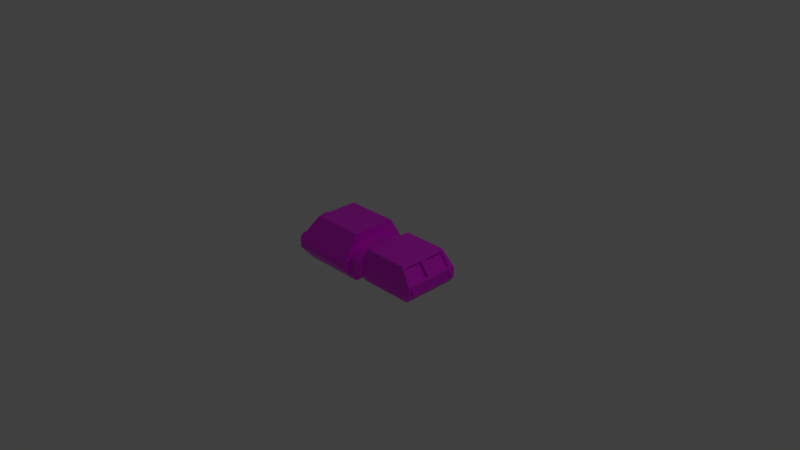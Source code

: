 # Source: shuttle.blend  (saved by Blender 2.80.75; exported with 4.5.12 LTS)
import bpy
from mathutils import Matrix  # noqa: F401  (used for matrix-valued properties, if any)

bpy.ops.wm.read_factory_settings(use_empty=True)
scene = bpy.context.scene
scene.name = 'Scene'

# ---- collections
col_collection_1 = bpy.data.collections.new('Collection 1'); scene.collection.children.link(col_collection_1)

# ---- images (referenced by path relative to the original .blend; pixels are not part of the script)
import os
ASSET_DIR = os.environ.get("B2B_ASSET_DIR", "")  # directory of the original .blend (textures are referenced by path, not embedded)
HERE = os.path.dirname(os.path.abspath(__file__))  # packed textures are extracted next to this script under _unpacked/

def load_image(name, relpath, width, height, colorspace="sRGB"):
    """Load a texture the original file referenced (path relative to the .blend, or extracted next to this script)."""
    p = next((c for c in (os.path.join(HERE, relpath), os.path.join(ASSET_DIR, relpath)) if relpath and os.path.exists(c)), "")
    if p:
        img = bpy.data.images.load(p, check_existing=True)
        img.name = name
    else:  # same state as the original file: an image datablock whose file is absent (Cycles renders it pink)
        img = bpy.data.images.new(name, width, height)
        img.source = "FILE"
        img.filepath = "//" + (relpath or name)
    img.colorspace_settings.name = colorspace
    return img
img_untitled_001 = load_image('Untitled.001', 'shuttle_paint.png', 1024, 1024, 'sRGB')
img_untitled = load_image('Untitled', 'shuttle_base.png', 1024, 1024, 'sRGB')
img_untitled_002 = load_image('Untitled.002', 'shuttle_lights.png', 1024, 1024, 'sRGB')

# ---- materials (node trees are filled in below, after node groups)
mat_material_001 = bpy.data.materials.new('Material.001')
mat_material_001.alpha_threshold = 0.0
mat_material_001.use_transparent_shadow = False
mat_material_001.roughness = 0.5

# ---- material node trees
mat_material_001.use_nodes = True; mat_material_001.node_tree.nodes.clear()
_N = mat_material_001.node_tree.nodes; _L = mat_material_001.node_tree.links
n0 = _N.new('ShaderNodeBsdfPrincipled'); n0.name = 'Principled BSDF.003'; n0.location = (-468, -48)
n0.hide = True
n0.distribution = 'GGX'
n0.subsurface_method = 'BURLEY'
n0.inputs[3].default_value = 1.45
n0.inputs[27].default_value = (0.0, 0.0, 0.0, 1.0)
n0.inputs[28].default_value = 1.0
n1 = _N.new('ShaderNodeMixShader'); n1.name = 'Mix Shader'; n1.location = (-230, 338)
n2 = _N.new('ShaderNodeTexImage'); n2.name = 'Image Texture.001'; n2.location = (-826, 184)
n2.hide = True
n2.image = img_untitled_001
n3 = _N.new('ShaderNodeTexImage'); n3.name = 'Image Texture'; n3.location = (-794, 408)
n3.hide = True
n3.image = img_untitled
n4 = _N.new('ShaderNodeOutputMaterial'); n4.name = 'Material Output'; n4.location = (300, 300)
n5 = _N.new('ShaderNodeBsdfPrincipled'); n5.name = 'Principled BSDF.002'; n5.location = (-536, 174)
n5.hide = True
n5.distribution = 'GGX'
n5.subsurface_method = 'BURLEY'
n5.inputs[3].default_value = 1.45
n5.inputs[27].default_value = (0.0, 0.0, 0.0, 1.0)
n5.inputs[28].default_value = 1.0
n6 = _N.new('ShaderNodeBsdfPrincipled'); n6.name = 'Principled BSDF.001'; n6.location = (-557, 394)
n6.hide = True
n6.distribution = 'GGX'
n6.subsurface_method = 'BURLEY'
n6.inputs[3].default_value = 1.45
n6.inputs[27].default_value = (0.0, 0.0, 0.0, 1.0)
n6.inputs[28].default_value = 1.0
n7 = _N.new('ShaderNodeMixShader'); n7.name = 'Mix Shader.001'; n7.location = (-27, 144)
n8 = _N.new('ShaderNodeTexImage'); n8.name = 'Image Texture.002'; n8.location = (-823, 41)
n8.image = img_untitled_002
_L.new(n3.outputs[0], n6.inputs[0])
_L.new(n6.outputs[0], n1.inputs[1])
_L.new(n2.outputs[0], n5.inputs[0])
_L.new(n8.outputs[0], n0.inputs[0])
_L.new(n8.outputs[1], n7.inputs[0])
_L.new(n1.outputs[0], n7.inputs[1])
_L.new(n0.outputs[0], n7.inputs[2])
_L.new(n5.outputs[0], n1.inputs[2])
_L.new(n2.outputs[1], n1.inputs[0])
_L.new(n7.outputs[0], n4.inputs[0])
n4.is_active_output = True

# ---- world
world_world = bpy.data.worlds.new('World'); scene.world = world_world
world_world.color = (0.05088, 0.05088, 0.05088)
world_world.use_sun_shadow = False
world_world.sun_shadow_jitter_overblur = 0.0
world_world.cycles.sampling_method = 'MANUAL'

# ---- cameras
cam_camera = bpy.data.cameras.new('Camera')
cam_camera.clip_end = 100.0
cam_camera.lens = 35.0
cam_camera.sensor_width = 32.0
cam_camera.sensor_height = 18.0
cam_camera.ortho_scale = 7.314
cam_camera.dof.focus_distance = 0.0
cam_camera.dof.aperture_fstop = 128.0

# ---- lights
light_lamp = bpy.data.lights.new('Lamp', 'POINT')
light_lamp.transmission_factor = 0.0
light_lamp.cutoff_distance = 30.0
light_lamp.energy = 100.0
light_lamp.shadow_buffer_clip_start = 1.001
light_lamp.shadow_soft_size = 0.1
light_lamp.shadow_maximum_resolution = 0.006
light_lamp.use_absolute_resolution = True

# ---- meshes
me_cube = bpy.data.meshes.new('Cube')
me_cube.from_pydata([(0.2258, 1.459e-08, -0.0589), (0.01611, 0.3846, -0.0589), (1.054, 0.3846, -0.0589), (1.054, 8.696e-08, -0.0589), (0.2258, 2.711e-08, 0.08429), (0.01548, 0.384, 0.08428), (1.054, 0.3846, 0.08429), (1.054, 9.948e-08, 0.08429), (0.2845, 1.214e-08, -0.1457), (0.2845, 0.3559, -0.1457), (0.9871, 7.356e-08, -0.1457), (0.9871, 0.3559, -0.1457), (0.2845, 5.096e-08, 0.2985), (0.2845, 0.3351, 0.2985), (0.8957, 1.044e-07, 0.2985), (0.8957, 0.3351, 0.2985), (1.035, 0.3127, 0.1098), (1.035, 1.001e-07, 0.1098), (0.9145, 0.3127, 0.273), (0.9145, 1.038e-07, 0.273), (1.035, 0.04447, 0.1098), (0.9145, 0.05067, 0.273), (1.0, 0.3145, 0.08422), (0.8799, 0.3145, 0.2474), (1.0, 0.009045, 0.08422), (0.8799, 0.01524, 0.2474), (0.01611, -3.161e-09, -0.05227), (0.01611, 0.4846, -0.05227), (0.01611, 8.197e-09, 0.07766), (0.01611, 0.4846, 0.07766), (-0.8958, -8.288e-08, -0.05227), (-0.8958, 0.4846, -0.05227), (-0.8958, -7.153e-08, 0.07766), (-0.8958, 0.4846, 0.07766), (0.01611, 3.623e-08, 0.3983), (0.01611, 0.2961, 0.3983), (-0.7188, -2.802e-08, 0.3983), (-0.7188, 0.2961, 0.3983), (-0.8737, -9.848e-08, -0.2528), (-0.8737, 0.324, -0.2528), (0.02237, -2.015e-08, -0.2528), (0.01611, 0.324, -0.2528), (0.1562, 0.2409, 0.08429), (0.1388, 1.926e-08, 0.08154), (0.214, 0.384, 0.08428), (0.188, 0.3588, 0.1172), (0.1269, 0.3635, 0.04161), (0.1154, 0.384, 0.08428), (-1.039, -0.1808, -0.04026), (-0.8683, -0.198, -0.04026), (-1.039, -0.1828, -0.02024), (-0.8683, -0.1997, -0.0236), (-1.039, -0.1886, -0.001001), (-0.8683, -0.2045, -0.007589), (-1.039, -0.1981, 0.01673), (-0.8683, -0.2124, 0.00717), (-1.039, -0.2109, 0.03228), (-0.8683, -0.223, 0.02011), (-1.039, -0.2264, 0.04504), (-0.8683, -0.236, 0.03072), (-1.039, -0.2441, 0.05452), (-0.8683, -0.2507, 0.03861), (-1.039, -0.2634, 0.06035), (-0.8683, -0.2667, 0.04347), (-1.039, -0.2834, 0.06232), (-0.8683, -0.2834, 0.04511), (-1.039, -0.3034, 0.06035), (-0.8683, -0.3, 0.04347), (-1.039, -0.3226, 0.05452), (-0.8683, -0.3161, 0.03861), (-1.039, -0.3404, 0.04504), (-0.8683, -0.3308, 0.03072), (-1.039, -0.3559, 0.03228), (-0.8683, -0.3438, 0.02011), (-1.039, -0.3687, 0.01673), (-0.8683, -0.3544, 0.00717), (-1.039, -0.3782, -0.001001), (-0.8683, -0.3623, -0.007589), (-1.039, -0.384, -0.02024), (-0.8683, -0.3671, -0.0236), (-1.039, -0.386, -0.04026), (-0.8683, -0.3688, -0.04026), (-1.039, -0.384, -0.06027), (-0.8683, -0.3671, -0.05691), (-1.039, -0.3782, -0.07951), (-0.8683, -0.3623, -0.07293), (-1.039, -0.3687, -0.09725), (-0.8683, -0.3544, -0.08769), (-1.039, -0.3559, -0.1128), (-0.8683, -0.3438, -0.1006), (-1.039, -0.3404, -0.1256), (-0.8683, -0.3308, -0.1112), (-1.039, -0.3226, -0.135), (-0.8683, -0.3161, -0.1191), (-1.039, -0.3034, -0.1409), (-0.8683, -0.3, -0.124), (-1.039, -0.2834, -0.1428), (-0.8683, -0.2834, -0.1256), (-1.039, -0.2634, -0.1409), (-0.8683, -0.2667, -0.124), (-1.039, -0.2441, -0.135), (-0.8683, -0.2507, -0.1191), (-1.039, -0.2264, -0.1256), (-0.8683, -0.236, -0.1112), (-1.039, -0.2109, -0.1128), (-0.8683, -0.223, -0.1006), (-1.039, -0.1981, -0.09725), (-0.8683, -0.2124, -0.08769), (-1.039, -0.1886, -0.07951), (-0.8683, -0.2045, -0.07293), (-1.039, -0.1828, -0.06027), (-0.8683, -0.1997, -0.05691), (-0.9576, -0.2286, -0.04026), (-0.9576, -0.2296, -0.02957), (-0.9576, -0.2328, -0.01928), (-0.9576, -0.2378, -0.009809), (-0.9576, -0.2446, -0.001503), (-0.9576, -0.2529, 0.005312), (-0.9576, -0.2624, 0.01038), (-0.9576, -0.2727, 0.0135), (-0.9576, -0.2834, 0.01455), (-0.9576, -0.2941, 0.0135), (-0.9576, -0.3044, 0.01038), (-0.9576, -0.3138, 0.005312), (-0.9576, -0.3221, -0.001503), (-0.9576, -0.329, -0.009809), (-0.9576, -0.334, -0.01928), (-0.9576, -0.3371, -0.02957), (-0.9576, -0.3382, -0.04026), (-0.9576, -0.3371, -0.05095), (-0.9576, -0.334, -0.06123), (-0.9576, -0.329, -0.07071), (-0.9576, -0.3221, -0.07901), (-0.9576, -0.3138, -0.08583), (-0.9576, -0.3044, -0.09089), (-0.9576, -0.2941, -0.09401), (-0.9576, -0.2834, -0.09506), (-0.9576, -0.2727, -0.09401), (-0.9576, -0.2624, -0.09089), (-0.9576, -0.2529, -0.08583), (-0.9576, -0.2446, -0.07901), (-0.9576, -0.2378, -0.07071), (-0.9576, -0.2328, -0.06123), (-0.9576, -0.2296, -0.05095), (-0.9611, -6.054e-08, 0.2686), (-0.9611, -6.037e-08, 0.2705), (-0.7904, -4.695e-08, 0.2533), (-0.9611, -0.01992, 0.2686), (-0.7904, -0.01656, 0.2517), (-0.9611, -0.03916, 0.2627), (-0.7904, -0.03257, 0.2468), (-0.9611, -0.05689, 0.2533), (-0.7904, -0.04733, 0.2389), (-0.9611, -0.07244, 0.2405), (-0.7904, -0.06027, 0.2283), (-0.9611, -0.0852, 0.225), (-0.7904, -0.07088, 0.2154), (-0.9611, -0.09468, 0.2072), (-0.7904, -0.07877, 0.2006), (-0.9611, -0.1005, 0.188), (-0.7904, -0.08363, 0.1846), (-0.9611, -0.1025, 0.168), (-0.7904, -0.08527, 0.168), (-0.9611, -0.1005, 0.148), (-0.7904, -0.08363, 0.1513), (-0.9611, -0.09468, 0.1287), (-0.7904, -0.07877, 0.1353), (-0.9611, -0.0852, 0.111), (-0.7904, -0.07088, 0.1205), (-0.9611, -0.07244, 0.09543), (-0.7904, -0.06027, 0.1076), (-0.9611, -0.05689, 0.08267), (-0.7904, -0.04733, 0.09698), (-0.9611, -0.03916, 0.07319), (-0.7904, -0.03257, 0.0891), (-0.9611, -0.01992, 0.06736), (-0.7904, -0.01656, 0.08424), (-0.9611, -7.83e-08, 0.06538), (-0.7904, -6.187e-08, 0.0826), (-0.9611, -7.813e-08, 0.06736), (-0.8796, -6.221e-08, 0.168), (-0.8796, -6.128e-08, 0.1787), (-0.8796, -6.038e-08, 0.1889), (-0.8796, -5.955e-08, 0.1984), (-0.8796, -5.882e-08, 0.2067), (-0.8796, -5.823e-08, 0.2135), (-0.8796, -5.778e-08, 0.2186), (-0.8796, -5.751e-08, 0.2217), (-0.8796, -5.742e-08, 0.2228), (-0.8796, -0.0106, 0.2217), (-0.8796, -0.02088, 0.2186), (-0.8796, -0.03035, 0.2135), (-0.8796, -0.03866, 0.2067), (-0.8796, -0.04547, 0.1984), (-0.8796, -0.05054, 0.1889), (-0.8796, -0.05366, 0.1787), (-0.8796, -0.05471, 0.168), (-0.8796, -0.05366, 0.1573), (-0.8796, -0.05054, 0.147), (-0.8796, -0.04547, 0.1375), (-0.8796, -0.03866, 0.1292), (-0.8796, -0.03035, 0.1224), (-0.8796, -0.02088, 0.1173), (-0.8796, -0.0106, 0.1142), (-0.8796, -6.7e-08, 0.1132), (-0.8796, -6.691e-08, 0.1142), (-0.8796, -6.664e-08, 0.1173), (-0.8796, -6.62e-08, 0.1224), (-0.8796, -6.56e-08, 0.1292), (-0.8796, -6.487e-08, 0.1375), (-0.8796, -6.405e-08, 0.147), (-0.8796, -6.315e-08, 0.1573), (1.054, 0.3423, -0.0108), (1.054, 9.117e-08, -0.0108), (1.054, 0.3423, 0.03619), (1.054, 9.528e-08, 0.03619), (1.054, 0.2898, -0.0108), (1.054, 0.2892, 0.03619), (1.076, 0.3423, -0.0108), (1.076, 0.3423, 0.03619), (1.076, 0.2898, -0.0108), (1.076, 0.2892, 0.03619), (0.2331, 2.38e-08, 0.03924), (0.002898, 3.684e-09, 0.03924), (0.2331, 1.829e-08, -0.02382), (0.002898, -1.829e-09, -0.02382), (0.2331, 1.362e-08, -0.07728), (0.002897, -6.503e-09, -0.07728), (0.2331, 1.05e-08, -0.113), (0.002897, -9.626e-09, -0.113), (0.4822, 3.118e-08, -0.1255), (0.003593, -1.508e-08, -0.1761), (0.2331, 0.3351, -0.113), (0.002897, 0.3351, -0.113), (0.2331, 0.3886, -0.07728), (0.002897, 0.3886, -0.07728), (0.2331, 0.4243, -0.02382), (0.002897, 0.4243, -0.02382), (0.2331, 0.4369, 0.03924), (0.002897, 0.4369, 0.03924), (0.2331, 0.4243, 0.1023), (0.002897, 0.4243, 0.1023), (0.2331, 0.3886, 0.1558), (0.002897, 0.3886, 0.1558), (0.2331, 0.3351, 0.1915), (0.002897, 0.3351, 0.1915), (0.2956, 5.032e-08, 0.28), (0.002898, 2.474e-08, 0.28), (0.2331, 3.711e-08, 0.1915), (0.002898, 1.699e-08, 0.1915), (0.2331, 3.399e-08, 0.1558), (0.002898, 1.387e-08, 0.1558), (0.2331, 2.932e-08, 0.1023), (0.002898, 9.196e-09, 0.1023)], [], [(0, 1, 9, 8), (7, 6, 16, 20, 17), (1, 0, 26, 27), (1, 5, 47, 44, 6, 2), (6, 7, 215, 217, 214), (8, 9, 11, 10), (2, 3, 10, 11), (1, 2, 11, 9), (12, 14, 15, 13), (6, 44, 45, 13, 15), (5, 42, 45, 46), (17, 20, 21, 19), (15, 14, 19, 21, 18), (6, 15, 18, 16), (25, 24, 22, 23), (16, 18, 23, 22), (21, 20, 24, 25), (20, 16, 22, 24), (18, 21, 25, 23), (29, 27, 31, 33), (4, 42, 43), (5, 1, 27, 29), (30, 32, 33, 31), (27, 26, 40, 41), (33, 32, 36, 37), (34, 35, 37, 36), (28, 29, 35, 34), (29, 33, 37, 35), (41, 40, 38, 39), (31, 27, 41, 39), (30, 31, 39, 38), (43, 42, 5, 29, 28), (45, 44, 47, 46), (45, 42, 4, 12, 13), (46, 47, 5), (48, 50, 51, 49), (50, 52, 53, 51), (52, 54, 55, 53), (54, 56, 57, 55), (56, 58, 59, 57), (58, 60, 61, 59), (60, 62, 63, 61), (62, 64, 65, 63), (64, 66, 67, 65), (66, 68, 69, 67), (68, 70, 71, 69), (70, 72, 73, 71), (72, 74, 75, 73), (74, 76, 77, 75), (76, 78, 79, 77), (78, 80, 81, 79), (80, 82, 83, 81), (82, 84, 85, 83), (84, 86, 87, 85), (86, 88, 89, 87), (88, 90, 91, 89), (90, 92, 93, 91), (92, 94, 95, 93), (94, 96, 97, 95), (96, 98, 99, 97), (98, 100, 101, 99), (100, 102, 103, 101), (102, 104, 105, 103), (104, 106, 107, 105), (106, 108, 109, 107), (51, 53, 55, 57, 59, 61, 63, 65, 67, 69, 71, 73, 75, 77, 79, 81, 83, 85, 87, 89, 91, 93, 95, 97, 99, 101, 103, 105, 107, 109, 111, 49), (108, 110, 111, 109), (110, 48, 49, 111), (64, 120, 121, 66), (112, 143, 142, 141, 140, 139, 138, 137, 136, 135, 134, 133, 132, 131, 130, 129, 128, 127, 126, 125, 124, 123, 122, 121, 120, 119, 118, 117, 116, 115, 114, 113), (82, 129, 130, 84), (100, 138, 139, 102), (56, 116, 117, 58), (74, 125, 126, 76), (92, 134, 135, 94), (48, 112, 113, 50), (110, 143, 112, 48), (66, 121, 122, 68), (84, 130, 131, 86), (102, 139, 140, 104), (58, 117, 118, 60), (76, 126, 127, 78), (94, 135, 136, 96), (50, 113, 114, 52), (68, 122, 123, 70), (86, 131, 132, 88), (104, 140, 141, 106), (60, 118, 119, 62), (78, 127, 128, 80), (96, 136, 137, 98), (52, 114, 115, 54), (70, 123, 124, 72), (88, 132, 133, 90), (106, 141, 142, 108), (62, 119, 120, 64), (80, 128, 129, 82), (98, 137, 138, 100), (54, 115, 116, 56), (72, 124, 125, 74), (90, 133, 134, 92), (108, 142, 143, 110), (145, 147, 148, 146), (147, 149, 150, 148), (149, 151, 152, 150), (151, 153, 154, 152), (153, 155, 156, 154), (155, 157, 158, 156), (157, 159, 160, 158), (159, 161, 162, 160), (161, 163, 164, 162), (163, 165, 166, 164), (165, 167, 168, 166), (167, 169, 170, 168), (169, 171, 172, 170), (171, 173, 174, 172), (173, 175, 176, 174), (175, 177, 178, 176), (145, 188, 189, 147), (180, 211, 210, 209, 208, 207, 206, 205, 204, 203, 202, 201, 200, 199, 198, 197, 196, 195, 194, 193, 192, 191, 190, 189, 188, 187, 186, 185, 184, 183, 182, 181), (163, 197, 198, 165), (155, 193, 194, 157), (173, 202, 203, 175), (147, 189, 190, 149), (165, 198, 199, 167), (157, 194, 195, 159), (175, 203, 204, 177), (149, 190, 191, 151), (167, 199, 200, 169), (159, 195, 196, 161), (177, 204, 205, 179), (151, 191, 192, 153), (169, 200, 201, 171), (144, 187, 188, 145), (161, 196, 197, 163), (153, 192, 193, 155), (171, 201, 202, 173), (217, 216, 220, 221), (3, 2, 212, 216, 213), (2, 6, 214, 212), (216, 217, 215, 213), (218, 219, 221, 220), (216, 212, 218, 220), (212, 214, 219, 218), (214, 217, 221, 219), (230, 231, 233, 232), (232, 233, 235, 234), (234, 235, 237, 236), (236, 237, 239, 238), (238, 239, 241, 240), (240, 241, 243, 242), (242, 243, 245, 244), (244, 245, 247, 246), (225, 223, 253, 251, 249, 247, 245, 243, 241, 239, 237, 235, 233, 231, 229, 227), (222, 224, 226, 228, 230, 232, 234, 236, 238, 240, 242, 244, 246, 248, 250, 252)])
_uv = me_cube.uv_layers.new(name='UVMap')
_uv.uv.foreach_set('vector', [0.8844, 0.8385, 0.8124, 0.6733, 0.9275, 0.6921, 0.9275, 0.8385, 0.8115, 0.7828, 0.6533, 0.7828, 0.6828, 0.7698, 0.7932, 0.7698, 0.8115, 0.7698, 0.1413, 0.7035, 0.155, 0.8832, 0.07631, 0.8478, 0.155, 0.6647, 0.4629, 0.4273, 0.404, 0.4276, 0.404, 0.3865, 0.404, 0.3459, 0.404, 0.0004506, 0.4629, 0.0004508, 0.6533, 0.7828, 0.8115, 0.7828, 0.8115, 0.8026, 0.6925, 0.8026, 0.6707, 0.8026, 0.5014, 0.4769, 0.6478, 0.4769, 0.6478, 0.766, 0.5014, 0.766, 0.6533, 0.8417, 0.8115, 0.8417, 0.8115, 0.8867, 0.6651, 0.8867, 0.4629, 0.4273, 0.4629, 0.0004508, 0.5005, 0.02783, 0.5005, 0.3169, 0.776, 0.6215, 0.776, 0.37, 0.9139, 0.37, 0.9139, 0.6215, 0.404, 0.0004506, 0.404, 0.3459, 0.388, 0.3581, 0.3136, 0.3169, 0.3136, 0.06543, 0.1559, 0.8782, 0.2372, 0.8636, 0.2372, 0.9156, 0.1992, 0.903, 0.8115, 0.7698, 0.7932, 0.7698, 0.7906, 0.6864, 0.8115, 0.6864, 0.6736, 0.6733, 0.8115, 0.6733, 0.8115, 0.6864, 0.7906, 0.6864, 0.6828, 0.6864, 0.6533, 0.7828, 0.6736, 0.6733, 0.6828, 0.6864, 0.6828, 0.7698, 0.515, 0.3732, 0.5832, 0.3252, 0.6524, 0.4302, 0.5827, 0.476, 0.597, 0.1997, 0.6143, 0.1182, 0.6317, 0.1218, 0.6144, 0.2034, 0.5014, 0.3547, 0.5697, 0.3067, 0.5832, 0.3252, 0.515, 0.3732, 0.5697, 0.3067, 0.597, 0.1997, 0.6144, 0.2034, 0.5832, 0.3252, 0.6143, 0.1182, 0.6324, 0.01185, 0.6524, 0.0004506, 0.6317, 0.1218, 0.1596, 0.3757, 0.1062, 0.3757, 0.1062, 0.0004506, 0.1596, 0.0004507, 0.2766, 0.6255, 0.3123, 0.5287, 0.3123, 0.6281, 0.04181, 0.8841, 0.04181, 0.9431, 0.00065, 0.9405, 0.0004506, 0.887, 0.1998, 0.4596, 0.1998, 0.5131, 0.0004506, 0.5131, 0.0004507, 0.4596, 0.155, 0.6647, 0.07631, 0.8478, 0.0004506, 0.8152, 0.05314, 0.6928, 0.0004506, 0.5131, 0.1998, 0.5131, 0.1998, 0.6638, 0.078, 0.6638, 0.6533, 0.37, 0.7751, 0.37, 0.7751, 0.6724, 0.6533, 0.6724, 0.7875, 0.3639, 0.7875, 0.1645, 0.9194, 0.242, 0.9194, 0.3639, 0.1596, 0.3757, 0.1596, 0.0004507, 0.3127, 0.07328, 0.3127, 0.3757, 0.6533, 0.003029, 0.7866, 0.0004506, 0.7866, 0.3691, 0.6533, 0.3691, 0.1062, 0.0004506, 0.1062, 0.3757, 0.0004508, 0.3757, 0.0004506, 0.009566, 0.1998, 0.4596, 0.0004507, 0.4596, 0.06651, 0.3766, 0.1998, 0.3766, 0.9293, 0.3652, 0.9203, 0.2662, 0.9771, 0.2063, 0.9798, 0.1645, 0.9798, 0.3642, 0.64, 0.853, 0.623, 0.8638, 0.6227, 0.8232, 0.64, 0.8129, 0.219, 0.5278, 0.2007, 0.4791, 0.2122, 0.3766, 0.3035, 0.38, 0.3035, 0.5179, 0.8791, 0.6723, 0.8631, 0.6603, 0.8791, 0.6224, 0.8771, 0.0004506, 0.8928, 0.003575, 0.8723, 0.07292, 0.8704, 0.07251, 0.8928, 0.003575, 0.9077, 0.00971, 0.874, 0.0737, 0.8723, 0.07292, 0.9077, 0.00971, 0.9211, 0.01862, 0.8756, 0.07481, 0.874, 0.0737, 0.9211, 0.01862, 0.9324, 0.02998, 0.8769, 0.0762, 0.8756, 0.07481, 0.9324, 0.02998, 0.9414, 0.04334, 0.8779, 0.0778, 0.8769, 0.0762, 0.9414, 0.04334, 0.9475, 0.05818, 0.8785, 0.07957, 0.8779, 0.0778, 0.9475, 0.05818, 0.9507, 0.07395, 0.8788, 0.08144, 0.8785, 0.07957, 0.9507, 0.07395, 0.9507, 0.09002, 0.8787, 0.08332, 0.8788, 0.08144, 0.9507, 0.09002, 0.9475, 0.1058, 0.8782, 0.08516, 0.8787, 0.08332, 0.9475, 0.1058, 0.9414, 0.1206, 0.8774, 0.08688, 0.8782, 0.08516, 0.9414, 0.1206, 0.9325, 0.134, 0.8763, 0.0884, 0.8774, 0.08688, 0.9325, 0.134, 0.9211, 0.1454, 0.8749, 0.08968, 0.8763, 0.0884, 0.9211, 0.1454, 0.9077, 0.1543, 0.8733, 0.09068, 0.8749, 0.08968, 0.9077, 0.1543, 0.8929, 0.1604, 0.8715, 0.09134, 0.8733, 0.09068, 0.8929, 0.1604, 0.8771, 0.1636, 0.8696, 0.09163, 0.8715, 0.09134, 0.8771, 0.1636, 0.8611, 0.1636, 0.8677, 0.09153, 0.8696, 0.09163, 0.8611, 0.1636, 0.8453, 0.1604, 0.8658, 0.09111, 0.8677, 0.09153, 0.8453, 0.1604, 0.8304, 0.1543, 0.8641, 0.09034, 0.8658, 0.09111, 0.8304, 0.1543, 0.8171, 0.1454, 0.8626, 0.08923, 0.8641, 0.09034, 0.8171, 0.1454, 0.8057, 0.134, 0.8613, 0.08785, 0.8626, 0.08923, 0.8057, 0.134, 0.7968, 0.1207, 0.8603, 0.08624, 0.8613, 0.08785, 0.7968, 0.1207, 0.7906, 0.1058, 0.8597, 0.08446, 0.8603, 0.08624, 0.7906, 0.1058, 0.7875, 0.09006, 0.8594, 0.08258, 0.8597, 0.08446, 0.7875, 0.09006, 0.7875, 0.07399, 0.8595, 0.08068, 0.8594, 0.08258, 0.7875, 0.07399, 0.7906, 0.05824, 0.8599, 0.07883, 0.8595, 0.08068, 0.7906, 0.05824, 0.7968, 0.04339, 0.8607, 0.0771, 0.8599, 0.07883, 0.7968, 0.04339, 0.8057, 0.03002, 0.8618, 0.07558, 0.8607, 0.0771, 0.8057, 0.03002, 0.8171, 0.01866, 0.8632, 0.0743, 0.8618, 0.07558, 0.8171, 0.01866, 0.8304, 0.009731, 0.8648, 0.07331, 0.8632, 0.0743, 0.8304, 0.009731, 0.8453, 0.003584, 0.8666, 0.07267, 0.8648, 0.07331, 0.8723, 0.07292, 0.874, 0.0737, 0.8756, 0.07481, 0.8769, 0.0762, 0.8779, 0.0778, 0.8785, 0.07957, 0.8788, 0.08144, 0.8787, 0.08332, 0.8782, 0.08516, 0.8774, 0.08688, 0.8763, 0.0884, 0.8749, 0.08968, 0.8733, 0.09068, 0.8715, 0.09134, 0.8696, 0.09163, 0.8677, 0.09153, 0.8658, 0.09111, 0.8641, 0.09034, 0.8626, 0.08923, 0.8613, 0.08785, 0.8603, 0.08624, 0.8597, 0.08446, 0.8594, 0.08258, 0.8595, 0.08068, 0.8599, 0.07883, 0.8607, 0.0771, 0.8618, 0.07558, 0.8632, 0.0743, 0.8648, 0.07331, 0.8666, 0.07267, 0.8685, 0.0724, 0.8704, 0.07251, 0.8453, 0.003584, 0.861, 0.0004513, 0.8685, 0.0724, 0.8666, 0.07267, 0.861, 0.0004513, 0.8771, 0.0004506, 0.8704, 0.07251, 0.8685, 0.0724, 0.9458, 0.5185, 0.9702, 0.4882, 0.9738, 0.4908, 0.9525, 0.5233, 0.7962, 0.6224, 0.8006, 0.6224, 0.805, 0.6233, 0.8091, 0.625, 0.8127, 0.6274, 0.8159, 0.6306, 0.8183, 0.6342, 0.82, 0.6383, 0.8209, 0.6427, 0.8209, 0.6471, 0.82, 0.6514, 0.8183, 0.6555, 0.8159, 0.6592, 0.8127, 0.6623, 0.8091, 0.6648, 0.805, 0.6665, 0.8006, 0.6673, 0.7962, 0.6673, 0.7919, 0.6665, 0.7878, 0.6648, 0.7841, 0.6623, 0.781, 0.6592, 0.7785, 0.6555, 0.7768, 0.6514, 0.776, 0.6471, 0.776, 0.6427, 0.7768, 0.6383, 0.7785, 0.6342, 0.781, 0.6306, 0.7841, 0.6274, 0.7878, 0.625, 0.7919, 0.6233, 0.9831, 0.3714, 0.9901, 0.4096, 0.9858, 0.4106, 0.975, 0.3733, 0.9248, 0.4138, 0.959, 0.4323, 0.9571, 0.4363, 0.9212, 0.4212, 0.9248, 0.4932, 0.959, 0.4747, 0.9613, 0.4785, 0.9291, 0.5003, 0.9831, 0.5356, 0.9901, 0.4973, 0.9945, 0.4979, 0.9913, 0.5367, 0.9458, 0.3885, 0.9702, 0.4188, 0.9669, 0.4217, 0.9397, 0.394, 0.9152, 0.4617, 0.9538, 0.4579, 0.9545, 0.4623, 0.9164, 0.4699, 0.9148, 0.4535, 0.9536, 0.4535, 0.9538, 0.4579, 0.9152, 0.4617, 0.9525, 0.5233, 0.9738, 0.4908, 0.9776, 0.493, 0.9597, 0.5275, 0.975, 0.3733, 0.9858, 0.4106, 0.9816, 0.4121, 0.9672, 0.376, 0.9212, 0.4212, 0.9571, 0.4363, 0.9556, 0.4404, 0.9184, 0.429, 0.9291, 0.5003, 0.9613, 0.4785, 0.9639, 0.482, 0.9341, 0.5069, 0.9913, 0.5367, 0.9945, 0.4979, 0.9989, 0.4981, 0.9995, 0.5369, 0.9397, 0.394, 0.9669, 0.4217, 0.9639, 0.425, 0.9341, 0.4001, 0.9164, 0.4699, 0.9545, 0.4623, 0.9556, 0.4666, 0.9184, 0.478, 0.9597, 0.5275, 0.9776, 0.493, 0.9816, 0.4949, 0.9672, 0.531, 0.9672, 0.376, 0.9816, 0.4121, 0.9776, 0.4139, 0.9597, 0.3794, 0.9184, 0.429, 0.9556, 0.4404, 0.9545, 0.4447, 0.9164, 0.437, 0.9341, 0.5069, 0.9639, 0.482, 0.9669, 0.4853, 0.9397, 0.513, 0.9995, 0.37, 0.9989, 0.4089, 0.9945, 0.409, 0.9913, 0.3703, 0.9341, 0.4001, 0.9639, 0.425, 0.9613, 0.4285, 0.9291, 0.4067, 0.9184, 0.478, 0.9556, 0.4666, 0.9571, 0.4707, 0.9212, 0.4857, 0.9672, 0.531, 0.9816, 0.4949, 0.9858, 0.4963, 0.975, 0.5337, 0.9597, 0.3794, 0.9776, 0.4139, 0.9738, 0.4162, 0.9525, 0.3836, 0.9164, 0.437, 0.9545, 0.4447, 0.9538, 0.4491, 0.9152, 0.4452, 0.9397, 0.513, 0.9669, 0.4853, 0.9702, 0.4882, 0.9458, 0.5185, 0.9913, 0.3703, 0.9945, 0.409, 0.9901, 0.4096, 0.9831, 0.3714, 0.9291, 0.4067, 0.9613, 0.4285, 0.959, 0.4323, 0.9248, 0.4138, 0.9212, 0.4857, 0.9571, 0.4707, 0.959, 0.4747, 0.9248, 0.4932, 0.975, 0.5337, 0.9858, 0.4963, 0.9901, 0.4973, 0.9831, 0.5356, 0.9525, 0.3836, 0.9738, 0.4162, 0.9702, 0.4188, 0.9458, 0.3885, 0.9152, 0.4452, 0.9538, 0.4491, 0.9536, 0.4535, 0.9148, 0.4535, 0.2059, 0.6605, 0.2047, 0.6523, 0.2747, 0.6427, 0.2757, 0.6494, 0.2047, 0.6523, 0.2037, 0.6441, 0.2738, 0.6358, 0.2747, 0.6427, 0.2037, 0.6441, 0.2028, 0.6359, 0.273, 0.629, 0.2738, 0.6358, 0.2028, 0.6359, 0.202, 0.6277, 0.2724, 0.6221, 0.273, 0.629, 0.202, 0.6277, 0.2015, 0.6194, 0.272, 0.6153, 0.2724, 0.6221, 0.2015, 0.6194, 0.2011, 0.6112, 0.2716, 0.6084, 0.272, 0.6153, 0.2011, 0.6112, 0.2008, 0.6029, 0.2714, 0.6015, 0.2716, 0.6084, 0.2008, 0.6029, 0.2007, 0.5946, 0.2713, 0.5946, 0.2714, 0.6015, 0.2007, 0.5946, 0.2008, 0.5863, 0.2714, 0.5877, 0.2713, 0.5946, 0.2008, 0.5863, 0.2011, 0.5781, 0.2716, 0.5808, 0.2714, 0.5877, 0.2011, 0.5781, 0.2015, 0.5698, 0.272, 0.574, 0.2716, 0.5808, 0.2015, 0.5698, 0.202, 0.5615, 0.2724, 0.5671, 0.272, 0.574, 0.202, 0.5615, 0.2028, 0.5533, 0.273, 0.5602, 0.2724, 0.5671, 0.2028, 0.5533, 0.2037, 0.5451, 0.2738, 0.5534, 0.273, 0.5602, 0.2037, 0.5451, 0.2047, 0.5369, 0.2747, 0.5466, 0.2738, 0.5534, 0.2047, 0.5369, 0.2059, 0.5287, 0.2757, 0.5398, 0.2747, 0.5466, 0.2496, 0.864, 0.2831, 0.8837, 0.281, 0.8876, 0.2458, 0.8712, 0.6453, 0.7895, 0.6453, 0.7939, 0.6453, 0.7981, 0.6453, 0.802, 0.6453, 0.8054, 0.6453, 0.8082, 0.6453, 0.8103, 0.6453, 0.8116, 0.6453, 0.812, 0.6409, 0.8116, 0.6367, 0.8103, 0.6328, 0.8082, 0.6293, 0.8054, 0.6265, 0.802, 0.6245, 0.7981, 0.6232, 0.7939, 0.6227, 0.7895, 0.6232, 0.7851, 0.6245, 0.7808, 0.6265, 0.7769, 0.6293, 0.7735, 0.6328, 0.7707, 0.6367, 0.7686, 0.6409, 0.7674, 0.6453, 0.7669, 0.6453, 0.7674, 0.6453, 0.7686, 0.6453, 0.7707, 0.6453, 0.7735, 0.6453, 0.7769, 0.6453, 0.7808, 0.6453, 0.7851, 0.2433, 0.9356, 0.2797, 0.922, 0.2814, 0.9261, 0.2466, 0.9432, 0.2381, 0.9032, 0.2769, 0.9047, 0.2769, 0.9091, 0.2382, 0.9115, 0.8218, 0.6469, 0.8605, 0.6459, 0.8609, 0.6503, 0.8224, 0.6552, 0.2458, 0.8712, 0.281, 0.8876, 0.2794, 0.8917, 0.2427, 0.8789, 0.2466, 0.9432, 0.2814, 0.9261, 0.2836, 0.9299, 0.2506, 0.9504, 0.2382, 0.9115, 0.2769, 0.9091, 0.2774, 0.9135, 0.2391, 0.9197, 0.8224, 0.6552, 0.8609, 0.6503, 0.8616, 0.6546, 0.8238, 0.6633, 0.2427, 0.8789, 0.2794, 0.8917, 0.2781, 0.8959, 0.2404, 0.8868, 0.8248, 0.6224, 0.8622, 0.6328, 0.8612, 0.6371, 0.823, 0.6305, 0.2391, 0.9197, 0.2774, 0.9135, 0.2783, 0.9178, 0.2408, 0.9278, 0.8238, 0.6633, 0.8616, 0.6546, 0.8622, 0.6552, 0.8244, 0.6638, 0.2404, 0.8868, 0.2781, 0.8959, 0.2773, 0.9003, 0.2388, 0.895, 0.823, 0.6305, 0.8612, 0.6371, 0.8606, 0.6415, 0.822, 0.6387, 0.2503, 0.8636, 0.2836, 0.8833, 0.2831, 0.8837, 0.2496, 0.864, 0.2408, 0.9278, 0.2783, 0.9178, 0.2797, 0.922, 0.2433, 0.9356, 0.2388, 0.895, 0.2773, 0.9003, 0.2769, 0.9047, 0.2381, 0.9032, 0.822, 0.6387, 0.8606, 0.6415, 0.8605, 0.6459, 0.8218, 0.6469, 0.3032, 0.6893, 0.3032, 0.6699, 0.3123, 0.6699, 0.3123, 0.6893, 0.8115, 0.8417, 0.6533, 0.8417, 0.6707, 0.8219, 0.6922, 0.8219, 0.8115, 0.8219, 0.6533, 0.8417, 0.6533, 0.7828, 0.6707, 0.8026, 0.6707, 0.8219, 0.6922, 0.8219, 0.6925, 0.8026, 0.8115, 0.8026, 0.8115, 0.8219, 0.2959, 0.6509, 0.2766, 0.6509, 0.2766, 0.629, 0.2959, 0.6293, 0.3032, 0.6699, 0.3032, 0.6484, 0.3123, 0.6484, 0.3123, 0.6699, 0.3032, 0.6484, 0.3032, 0.629, 0.3123, 0.629, 0.3123, 0.6484, 0.3032, 0.7111, 0.3032, 0.6893, 0.3123, 0.6893, 0.3123, 0.7111, 0.2962, 0.6647, 0.2962, 0.8627, 0.1559, 0.8607, 0.1574, 0.7661, 0.9071, 0.9982, 0.8124, 0.9982, 0.8124, 0.9717, 0.9071, 0.9717, 0.9071, 0.9717, 0.8124, 0.9717, 0.8124, 0.9452, 0.9071, 0.9452, 0.9071, 0.9452, 0.8124, 0.9452, 0.8124, 0.9188, 0.9071, 0.9188, 0.9071, 0.9188, 0.8124, 0.9188, 0.8124, 0.8923, 0.9071, 0.8923, 0.9071, 0.8923, 0.8124, 0.8923, 0.8124, 0.8659, 0.9071, 0.8659, 0.9071, 0.8659, 0.8124, 0.8659, 0.8124, 0.8394, 0.9071, 0.8394, 0.5271, 0.7669, 0.6218, 0.7669, 0.6218, 0.9096, 0.5014, 0.9096, 0.4933, 0.7646, 0.4933, 0.7905, 0.4933, 0.8165, 0.4933, 0.8385, 0.4933, 0.8532, 0.4933, 0.8896, 0.3554, 0.8532, 0.3334, 0.8385, 0.3187, 0.8165, 0.3136, 0.7905, 0.3187, 0.7646, 0.3334, 0.7426, 0.3554, 0.7279, 0.4933, 0.7019, 0.4933, 0.7279, 0.4933, 0.7426, 0.4933, 0.5358, 0.4933, 0.5617, 0.4933, 0.5837, 0.4933, 0.5984, 0.4933, 0.701, 0.3554, 0.5984, 0.3334, 0.5837, 0.3187, 0.5617, 0.3136, 0.5358, 0.3187, 0.5098, 0.3334, 0.4878, 0.3554, 0.4731, 0.4933, 0.4285, 0.4933, 0.4731, 0.4933, 0.4878, 0.4933, 0.5098])
_ca = me_cube.color_attributes.new('Col', 'BYTE_COLOR', 'CORNER')
_ca.data.foreach_set('color', [1.0, 1.0, 1.0, 1.0, 1.0, 1.0, 1.0, 1.0, 1.0, 1.0, 1.0, 1.0, 1.0, 1.0, 1.0, 1.0, 1.0, 1.0, 1.0, 1.0, 1.0, 1.0, 1.0, 1.0, 1.0, 1.0, 1.0, 1.0, 1.0, 1.0, 1.0, 1.0, 1.0, 1.0, 1.0, 1.0, 1.0, 1.0, 1.0, 1.0, 1.0, 1.0, 1.0, 1.0, 1.0, 1.0, 1.0, 1.0, 1.0, 1.0, 1.0, 1.0, 1.0, 1.0, 1.0, 1.0, 1.0, 1.0, 1.0, 1.0, 1.0, 1.0, 1.0, 1.0, 1.0, 1.0, 1.0, 1.0, 1.0, 1.0, 1.0, 1.0, 1.0, 1.0, 1.0, 1.0, 1.0, 1.0, 1.0, 1.0, 1.0, 1.0, 1.0, 1.0, 1.0, 1.0, 1.0, 1.0, 1.0, 1.0, 1.0, 1.0, 1.0, 1.0, 1.0, 1.0, 1.0, 1.0, 1.0, 1.0, 1.0, 1.0, 1.0, 1.0, 1.0, 1.0, 1.0, 1.0, 1.0, 1.0, 1.0, 1.0, 1.0, 1.0, 1.0, 1.0, 1.0, 1.0, 1.0, 1.0, 1.0, 1.0, 1.0, 1.0, 1.0, 1.0, 1.0, 1.0, 1.0, 1.0, 1.0, 1.0, 1.0, 1.0, 1.0, 1.0, 1.0, 1.0, 1.0, 1.0, 1.0, 1.0, 1.0, 1.0, 1.0, 1.0, 1.0, 1.0, 1.0, 1.0, 1.0, 1.0, 1.0, 1.0, 1.0, 1.0, 1.0, 1.0, 1.0, 1.0, 1.0, 1.0, 1.0, 1.0, 1.0, 1.0, 1.0, 1.0, 1.0, 1.0, 1.0, 1.0, 1.0, 1.0, 1.0, 1.0, 1.0, 1.0, 1.0, 1.0, 1.0, 1.0, 1.0, 1.0, 1.0, 1.0, 1.0, 1.0, 1.0, 1.0, 1.0, 1.0, 1.0, 1.0, 1.0, 1.0, 1.0, 1.0, 1.0, 1.0, 1.0, 1.0, 1.0, 1.0, 1.0, 1.0, 1.0, 1.0, 1.0, 1.0, 1.0, 1.0, 1.0, 1.0, 1.0, 1.0, 1.0, 1.0, 1.0, 1.0, 1.0, 1.0, 1.0, 1.0, 1.0, 1.0, 1.0, 1.0, 1.0, 1.0, 1.0, 1.0, 1.0, 1.0, 1.0, 1.0, 1.0, 1.0, 1.0, 1.0, 1.0, 1.0, 1.0, 1.0, 1.0, 1.0, 1.0, 1.0, 1.0, 1.0, 1.0, 1.0, 1.0, 1.0, 1.0, 1.0, 1.0, 1.0, 1.0, 1.0, 1.0, 1.0, 1.0, 1.0, 1.0, 1.0, 1.0, 1.0, 1.0, 1.0, 1.0, 1.0, 1.0, 1.0, 1.0, 1.0, 1.0, 1.0, 1.0, 1.0, 1.0, 1.0, 1.0, 1.0, 1.0, 1.0, 1.0, 1.0, 1.0, 1.0, 1.0, 1.0, 1.0, 1.0, 1.0, 1.0, 1.0, 1.0, 1.0, 1.0, 1.0, 1.0, 1.0, 1.0, 1.0, 1.0, 1.0, 1.0, 1.0, 1.0, 1.0, 1.0, 1.0, 1.0, 1.0, 1.0, 1.0, 1.0, 1.0, 1.0, 1.0, 1.0, 1.0, 1.0, 1.0, 1.0, 1.0, 1.0, 1.0, 1.0, 1.0, 1.0, 1.0, 1.0, 1.0, 1.0, 1.0, 1.0, 1.0, 1.0, 1.0, 1.0, 1.0, 1.0, 1.0, 1.0, 1.0, 1.0, 1.0, 1.0, 1.0, 1.0, 1.0, 1.0, 1.0, 1.0, 1.0, 1.0, 1.0, 1.0, 1.0, 1.0, 1.0, 1.0, 1.0, 1.0, 1.0, 1.0, 1.0, 1.0, 1.0, 1.0, 1.0, 1.0, 1.0, 1.0, 1.0, 1.0, 1.0, 1.0, 1.0, 1.0, 1.0, 1.0, 1.0, 1.0, 1.0, 1.0, 1.0, 1.0, 1.0, 1.0, 1.0, 1.0, 1.0, 1.0, 1.0, 1.0, 1.0, 1.0, 1.0, 1.0, 1.0, 1.0, 1.0, 1.0, 1.0, 1.0, 1.0, 1.0, 1.0, 1.0, 1.0, 1.0, 1.0, 1.0, 1.0, 1.0, 1.0, 1.0, 1.0, 1.0, 1.0, 1.0, 1.0, 1.0, 1.0, 1.0, 1.0, 1.0, 1.0, 1.0, 1.0, 1.0, 1.0, 1.0, 1.0, 1.0, 1.0, 1.0, 1.0, 1.0, 1.0, 1.0, 1.0, 1.0, 1.0, 1.0, 1.0, 1.0, 1.0, 1.0, 1.0, 1.0, 1.0, 1.0, 1.0, 1.0, 1.0, 1.0, 1.0, 1.0, 1.0, 1.0, 1.0, 1.0, 1.0, 1.0, 1.0, 1.0, 1.0, 1.0, 1.0, 1.0, 1.0, 1.0, 1.0, 1.0, 1.0, 1.0, 1.0, 1.0, 1.0, 1.0, 1.0, 1.0, 1.0, 1.0, 1.0, 1.0, 1.0, 1.0, 1.0, 1.0, 1.0, 1.0, 1.0, 1.0, 1.0, 1.0, 1.0, 1.0, 1.0, 1.0, 1.0, 1.0, 1.0, 1.0, 1.0, 1.0, 1.0, 1.0, 1.0, 1.0, 1.0, 1.0, 1.0, 1.0, 1.0, 1.0, 1.0, 1.0, 1.0, 1.0, 1.0, 1.0, 1.0, 1.0, 1.0, 1.0, 1.0, 1.0, 1.0, 1.0, 1.0, 1.0, 1.0, 1.0, 1.0, 1.0, 1.0, 1.0, 1.0, 1.0, 1.0, 1.0, 1.0, 1.0, 1.0, 1.0, 1.0, 1.0, 1.0, 1.0, 1.0, 1.0, 1.0, 1.0, 1.0, 1.0, 1.0, 1.0, 1.0, 1.0, 1.0, 1.0, 1.0, 1.0, 1.0, 1.0, 1.0, 1.0, 1.0, 1.0, 1.0, 1.0, 1.0, 1.0, 1.0, 1.0, 1.0, 1.0, 1.0, 1.0, 1.0, 1.0, 1.0, 1.0, 1.0, 1.0, 1.0, 1.0, 1.0, 1.0, 1.0, 1.0, 1.0, 1.0, 1.0, 1.0, 1.0, 1.0, 1.0, 1.0, 1.0, 1.0, 1.0, 1.0, 1.0, 1.0, 1.0, 1.0, 1.0, 1.0, 1.0, 1.0, 1.0, 1.0, 1.0, 1.0, 1.0, 1.0, 1.0, 1.0, 1.0, 1.0, 1.0, 1.0, 1.0, 1.0, 1.0, 1.0, 1.0, 1.0, 1.0, 1.0, 1.0, 1.0, 1.0, 1.0, 1.0, 1.0, 1.0, 1.0, 1.0, 1.0, 1.0, 1.0, 1.0, 1.0, 1.0, 1.0, 1.0, 1.0, 1.0, 1.0, 1.0, 1.0, 1.0, 1.0, 1.0, 1.0, 1.0, 1.0, 1.0, 1.0, 1.0, 1.0, 1.0, 1.0, 1.0, 1.0, 1.0, 1.0, 1.0, 1.0, 1.0, 1.0, 1.0, 1.0, 1.0, 1.0, 1.0, 1.0, 1.0, 1.0, 1.0, 1.0, 1.0, 1.0, 1.0, 1.0, 1.0, 1.0, 1.0, 1.0, 1.0, 1.0, 1.0, 1.0, 1.0, 1.0, 1.0, 1.0, 1.0, 1.0, 1.0, 1.0, 1.0, 1.0, 1.0, 1.0, 1.0, 1.0, 1.0, 1.0, 1.0, 1.0, 1.0, 1.0, 1.0, 1.0, 1.0, 1.0, 1.0, 1.0, 1.0, 1.0, 1.0, 1.0, 1.0, 1.0, 1.0, 1.0, 1.0, 1.0, 1.0, 1.0, 1.0, 1.0, 1.0, 1.0, 1.0, 1.0, 1.0, 1.0, 1.0, 1.0, 1.0, 1.0, 1.0, 1.0, 1.0, 1.0, 1.0, 1.0, 1.0, 1.0, 1.0, 1.0, 1.0, 1.0, 1.0, 1.0, 1.0, 1.0, 1.0, 1.0, 1.0, 1.0, 1.0, 1.0, 1.0, 1.0, 1.0, 1.0, 1.0, 1.0, 1.0, 1.0, 1.0, 1.0, 1.0, 1.0, 1.0, 1.0, 1.0, 1.0, 1.0, 1.0, 1.0, 1.0, 1.0, 1.0, 1.0, 1.0, 1.0, 1.0, 1.0, 1.0, 1.0, 1.0, 1.0, 1.0, 1.0, 1.0, 1.0, 1.0, 1.0, 1.0, 1.0, 1.0, 1.0, 1.0, 1.0, 1.0, 1.0, 1.0, 1.0, 1.0, 1.0, 1.0, 1.0, 1.0, 1.0, 1.0, 1.0, 1.0, 1.0, 1.0, 1.0, 1.0, 1.0, 1.0, 1.0, 1.0, 1.0, 1.0, 1.0, 1.0, 1.0, 1.0, 1.0, 1.0, 1.0, 1.0, 1.0, 1.0, 1.0, 1.0, 1.0, 1.0, 1.0, 1.0, 1.0, 1.0, 1.0, 1.0, 1.0, 1.0, 1.0, 1.0, 1.0, 1.0, 1.0, 1.0, 1.0, 1.0, 1.0, 1.0, 1.0, 1.0, 1.0, 1.0, 1.0, 1.0, 1.0, 1.0, 1.0, 1.0, 1.0, 1.0, 1.0, 1.0, 1.0, 1.0, 1.0, 1.0, 1.0, 1.0, 1.0, 1.0, 1.0, 1.0, 1.0, 1.0, 1.0, 1.0, 1.0, 1.0, 1.0, 1.0, 1.0, 1.0, 1.0, 1.0, 1.0, 1.0, 1.0, 1.0, 1.0, 1.0, 1.0, 1.0, 1.0, 1.0, 1.0, 1.0, 1.0, 1.0, 1.0, 1.0, 1.0, 1.0, 1.0, 1.0, 1.0, 1.0, 1.0, 1.0, 1.0, 1.0, 1.0, 1.0, 1.0, 1.0, 1.0, 1.0, 1.0, 1.0, 1.0, 1.0, 1.0, 1.0, 1.0, 1.0, 1.0, 1.0, 1.0, 1.0, 1.0, 1.0, 1.0, 1.0, 1.0, 1.0, 1.0, 1.0, 1.0, 1.0, 1.0, 1.0, 1.0, 1.0, 1.0, 1.0, 1.0, 1.0, 1.0, 1.0, 1.0, 1.0, 1.0, 1.0, 1.0, 1.0, 1.0, 1.0, 1.0, 1.0, 1.0, 1.0, 1.0, 1.0, 1.0, 1.0, 1.0, 1.0, 1.0, 1.0, 1.0, 1.0, 1.0, 1.0, 1.0, 1.0, 1.0, 1.0, 1.0, 1.0, 1.0, 1.0, 1.0, 1.0, 1.0, 1.0, 1.0, 1.0, 1.0, 1.0, 1.0, 1.0, 1.0, 1.0, 1.0, 1.0, 1.0, 1.0, 1.0, 1.0, 1.0, 1.0, 1.0, 1.0, 1.0, 1.0, 1.0, 1.0, 1.0, 1.0, 1.0, 1.0, 1.0, 1.0, 1.0, 1.0, 1.0, 1.0, 1.0, 1.0, 1.0, 1.0, 1.0, 1.0, 1.0, 1.0, 1.0, 1.0, 1.0, 1.0, 1.0, 1.0, 1.0, 1.0, 1.0, 1.0, 1.0, 1.0, 1.0, 1.0, 1.0, 1.0, 1.0, 1.0, 1.0, 1.0, 1.0, 1.0, 1.0, 1.0, 1.0, 1.0, 1.0, 1.0, 1.0, 1.0, 1.0, 1.0, 1.0, 1.0, 1.0, 1.0, 1.0, 1.0, 1.0, 1.0, 1.0, 1.0, 1.0, 1.0, 1.0, 1.0, 1.0, 1.0, 1.0, 1.0, 1.0, 1.0, 1.0, 1.0, 1.0, 1.0, 1.0, 1.0, 1.0, 1.0, 1.0, 1.0, 1.0, 1.0, 1.0, 1.0, 1.0, 1.0, 1.0, 1.0, 1.0, 1.0, 1.0, 1.0, 1.0, 1.0, 1.0, 1.0, 1.0, 1.0, 1.0, 1.0, 1.0, 1.0, 1.0, 1.0, 1.0, 1.0, 1.0, 1.0, 1.0, 1.0, 1.0, 1.0, 1.0, 1.0, 1.0, 1.0, 1.0, 1.0, 1.0, 1.0, 1.0, 1.0, 1.0, 1.0, 1.0, 1.0, 1.0, 1.0, 1.0, 1.0, 1.0, 1.0, 1.0, 1.0, 1.0, 1.0, 1.0, 1.0, 1.0, 1.0, 1.0, 1.0, 1.0, 1.0, 1.0, 1.0, 1.0, 1.0, 1.0, 1.0, 1.0, 1.0, 1.0, 1.0, 1.0, 1.0, 1.0, 1.0, 1.0, 1.0, 1.0, 1.0, 1.0, 1.0, 1.0, 1.0, 1.0, 1.0, 1.0, 1.0, 1.0, 1.0, 1.0, 1.0, 1.0, 1.0, 1.0, 1.0, 1.0, 1.0, 1.0, 1.0, 1.0, 1.0, 1.0, 1.0, 1.0, 1.0, 1.0, 1.0, 1.0, 1.0, 1.0, 1.0, 1.0, 1.0, 1.0, 1.0, 1.0, 1.0, 1.0, 1.0, 1.0, 1.0, 1.0, 1.0, 1.0, 1.0, 1.0, 1.0, 1.0, 1.0, 1.0, 1.0, 1.0, 1.0, 1.0, 1.0, 1.0, 1.0, 1.0, 1.0, 1.0, 1.0, 1.0, 1.0, 1.0, 1.0, 1.0, 1.0, 1.0, 1.0, 1.0, 1.0, 1.0, 1.0, 1.0, 1.0, 1.0, 1.0, 1.0, 1.0, 1.0, 1.0, 1.0, 1.0, 1.0, 1.0, 1.0, 1.0, 1.0, 1.0, 1.0, 1.0, 1.0, 1.0, 1.0, 1.0, 1.0, 1.0, 1.0, 1.0, 1.0, 1.0, 1.0, 1.0, 1.0, 1.0, 1.0, 1.0, 1.0, 1.0, 1.0, 1.0, 1.0, 1.0, 1.0, 1.0, 1.0, 1.0, 1.0, 1.0, 1.0, 1.0, 1.0, 1.0, 1.0, 1.0, 1.0, 1.0, 1.0, 1.0, 1.0, 1.0, 1.0, 1.0, 1.0, 1.0, 1.0, 1.0, 1.0, 1.0, 1.0, 1.0, 1.0, 1.0, 1.0, 1.0, 1.0, 1.0, 1.0, 1.0, 1.0, 1.0, 1.0, 1.0, 1.0, 1.0, 1.0, 1.0, 1.0, 1.0, 1.0, 1.0, 1.0, 1.0, 1.0, 1.0, 1.0, 1.0, 1.0, 1.0, 1.0, 1.0, 1.0, 1.0, 1.0, 1.0, 1.0, 1.0, 1.0, 1.0, 1.0, 1.0, 1.0, 1.0, 1.0, 1.0, 1.0, 1.0, 1.0, 1.0, 1.0, 1.0, 1.0, 1.0, 1.0, 1.0, 1.0, 1.0, 1.0, 1.0, 1.0, 1.0, 1.0, 1.0, 1.0, 1.0, 1.0, 1.0, 1.0, 1.0, 1.0, 1.0, 1.0, 1.0, 1.0, 1.0, 1.0, 1.0, 1.0, 1.0, 1.0, 1.0, 1.0, 1.0, 1.0, 1.0, 1.0, 1.0, 1.0, 1.0, 1.0, 1.0, 1.0, 1.0, 1.0, 1.0, 1.0, 1.0, 1.0, 1.0, 1.0, 1.0, 1.0, 1.0, 1.0, 1.0, 1.0, 1.0, 1.0, 1.0, 1.0, 1.0, 1.0, 1.0, 1.0, 1.0, 1.0, 1.0, 1.0, 1.0, 1.0, 1.0, 1.0, 1.0, 1.0, 1.0, 1.0, 1.0, 1.0, 1.0, 1.0, 1.0, 1.0, 1.0, 1.0, 1.0, 1.0, 1.0, 1.0, 1.0, 1.0, 1.0, 1.0, 1.0, 1.0, 1.0, 1.0, 1.0, 1.0, 1.0, 1.0, 1.0, 1.0, 1.0, 1.0, 1.0, 1.0, 1.0, 1.0, 1.0, 1.0, 1.0, 1.0, 1.0, 1.0, 1.0, 1.0, 1.0, 1.0, 1.0, 1.0, 1.0, 1.0, 1.0, 1.0, 1.0, 1.0, 1.0, 1.0, 1.0, 1.0, 1.0, 1.0, 1.0, 1.0, 1.0, 1.0, 1.0, 1.0, 1.0, 1.0, 1.0, 1.0, 1.0, 1.0, 1.0, 1.0, 1.0, 1.0, 1.0, 1.0, 1.0, 1.0, 1.0, 1.0, 1.0, 1.0, 1.0, 1.0, 1.0, 1.0, 1.0, 1.0, 1.0, 1.0, 1.0, 1.0, 1.0, 1.0, 1.0, 1.0, 1.0, 1.0, 1.0, 1.0, 1.0, 1.0, 1.0, 1.0, 1.0, 1.0, 1.0, 1.0, 1.0, 1.0, 1.0, 1.0, 1.0, 1.0, 1.0, 1.0, 1.0, 1.0, 1.0, 1.0, 1.0, 1.0, 1.0, 1.0, 1.0, 1.0, 1.0, 1.0, 1.0, 1.0, 1.0, 1.0, 1.0, 1.0, 1.0, 1.0, 1.0, 1.0, 1.0, 1.0, 1.0, 1.0, 1.0, 1.0, 1.0, 1.0, 1.0, 1.0, 1.0, 1.0, 1.0, 1.0, 1.0, 1.0, 1.0, 1.0, 1.0, 1.0, 1.0, 1.0, 1.0, 1.0, 1.0, 1.0, 1.0, 1.0, 1.0, 1.0, 1.0, 1.0, 1.0, 1.0, 1.0, 1.0, 1.0, 1.0, 1.0, 1.0, 1.0, 1.0, 1.0, 1.0, 1.0, 1.0, 1.0, 1.0, 1.0, 1.0, 1.0, 1.0, 1.0, 1.0, 1.0, 1.0, 1.0, 1.0, 1.0, 1.0, 1.0, 1.0, 1.0, 1.0, 1.0, 1.0, 1.0, 1.0, 1.0, 1.0, 1.0, 1.0, 1.0, 1.0, 1.0, 1.0, 1.0, 1.0, 1.0, 1.0, 1.0, 1.0, 1.0, 1.0, 1.0, 1.0, 1.0, 1.0, 1.0, 1.0, 1.0, 1.0, 1.0, 1.0, 1.0, 1.0, 1.0, 1.0, 1.0, 1.0, 1.0, 1.0, 1.0, 1.0, 1.0, 1.0, 1.0, 1.0, 1.0, 1.0, 1.0, 1.0, 1.0, 1.0, 1.0, 1.0, 1.0, 1.0, 1.0, 1.0, 1.0, 1.0, 1.0, 1.0, 1.0, 1.0, 1.0, 1.0, 1.0, 1.0, 1.0, 1.0, 1.0, 1.0, 1.0, 1.0, 1.0, 1.0, 1.0, 1.0, 1.0, 1.0, 1.0, 1.0, 1.0, 1.0, 1.0, 1.0, 1.0, 1.0, 1.0, 1.0, 1.0, 1.0, 1.0, 1.0, 1.0, 1.0, 1.0, 1.0, 1.0, 1.0, 1.0, 1.0, 1.0, 1.0, 1.0, 1.0, 1.0, 1.0, 1.0, 1.0, 1.0, 1.0, 1.0, 1.0, 1.0, 1.0, 1.0, 1.0, 1.0, 1.0, 1.0, 1.0, 1.0, 1.0, 1.0, 1.0, 1.0, 1.0, 1.0, 1.0, 1.0, 1.0, 1.0, 1.0, 1.0, 1.0, 1.0, 1.0, 1.0, 1.0, 1.0, 1.0, 1.0, 1.0, 1.0, 1.0, 1.0, 1.0, 1.0, 1.0, 1.0, 1.0, 1.0, 1.0, 1.0, 1.0, 1.0, 1.0, 1.0, 1.0, 1.0, 1.0, 1.0, 1.0, 1.0, 1.0, 1.0, 1.0, 1.0, 1.0, 1.0, 1.0, 1.0, 1.0, 1.0, 1.0, 1.0, 1.0, 1.0, 1.0, 1.0, 1.0, 1.0, 1.0, 1.0, 1.0, 1.0, 1.0, 1.0, 1.0, 1.0, 1.0, 1.0, 1.0, 1.0, 1.0, 1.0, 1.0, 1.0, 1.0, 1.0, 1.0, 1.0, 1.0, 1.0, 1.0, 1.0, 1.0, 1.0, 1.0, 1.0, 1.0, 1.0, 1.0, 1.0, 1.0, 1.0, 1.0, 1.0, 1.0, 1.0, 1.0, 1.0, 1.0, 1.0, 1.0, 1.0, 1.0, 1.0, 1.0, 1.0, 1.0, 1.0, 1.0, 1.0, 1.0, 1.0, 1.0, 1.0, 1.0, 1.0, 1.0, 1.0, 1.0, 1.0, 1.0, 1.0, 1.0, 1.0, 1.0, 1.0, 1.0, 1.0, 1.0, 1.0, 1.0, 1.0, 1.0, 1.0, 1.0, 1.0, 1.0, 1.0, 1.0, 1.0, 1.0, 1.0, 1.0, 1.0, 1.0, 1.0, 1.0, 1.0, 1.0, 1.0, 1.0, 1.0, 1.0, 1.0, 1.0, 1.0, 1.0, 1.0, 1.0, 1.0, 1.0, 1.0, 1.0, 1.0, 1.0, 1.0, 1.0, 1.0, 1.0, 1.0, 1.0, 1.0, 1.0, 1.0, 1.0, 1.0, 1.0, 1.0, 1.0, 1.0, 1.0, 1.0, 1.0, 1.0, 1.0, 1.0, 1.0, 1.0, 1.0, 1.0, 1.0, 1.0, 1.0, 1.0, 1.0, 1.0, 1.0, 1.0, 1.0, 1.0, 1.0, 1.0, 1.0, 1.0, 1.0, 1.0, 1.0, 1.0, 1.0, 1.0, 1.0, 1.0, 1.0, 1.0, 1.0, 1.0, 1.0, 1.0, 1.0, 1.0, 1.0, 1.0, 1.0, 1.0, 1.0, 1.0, 1.0, 1.0, 1.0, 1.0, 1.0, 1.0, 1.0, 1.0, 1.0, 1.0, 1.0, 1.0, 1.0, 1.0, 1.0, 1.0, 1.0, 1.0, 1.0, 1.0, 1.0, 1.0, 1.0, 1.0, 1.0, 1.0, 1.0, 1.0, 1.0, 1.0, 1.0, 1.0, 1.0, 1.0, 1.0, 1.0, 1.0, 1.0, 1.0, 1.0, 1.0, 1.0, 1.0, 1.0, 1.0, 1.0, 1.0, 1.0, 1.0, 1.0, 1.0, 1.0, 1.0, 1.0, 1.0, 1.0, 1.0, 1.0, 1.0, 1.0, 1.0, 1.0, 1.0, 1.0, 1.0, 1.0, 1.0, 1.0, 1.0, 1.0, 1.0, 1.0, 1.0, 1.0, 1.0, 1.0, 1.0, 1.0, 1.0, 1.0, 1.0, 1.0, 1.0, 1.0, 1.0, 1.0, 1.0, 1.0, 1.0, 1.0, 1.0, 1.0, 1.0, 1.0, 1.0, 1.0, 1.0, 1.0, 1.0, 1.0, 1.0, 1.0, 1.0, 1.0, 1.0, 1.0, 1.0, 1.0, 1.0, 1.0, 1.0, 1.0, 1.0, 1.0, 1.0, 1.0, 1.0, 1.0, 1.0, 1.0, 1.0, 1.0, 1.0, 1.0, 1.0, 1.0, 1.0, 1.0, 1.0, 1.0, 1.0, 1.0, 1.0, 1.0, 1.0, 1.0, 1.0, 1.0, 1.0, 1.0, 1.0, 1.0, 1.0, 1.0, 1.0, 1.0, 1.0, 1.0, 1.0, 1.0, 1.0, 1.0, 1.0, 1.0, 1.0, 1.0, 1.0, 1.0, 1.0, 1.0, 1.0, 1.0, 1.0, 1.0, 1.0, 1.0, 1.0, 1.0, 1.0, 1.0, 1.0, 1.0, 1.0, 1.0, 1.0, 1.0, 1.0, 1.0, 1.0, 1.0, 1.0, 1.0, 1.0, 1.0, 1.0, 1.0, 1.0, 1.0, 1.0, 1.0, 1.0, 1.0, 1.0, 1.0, 1.0, 1.0, 1.0, 1.0, 1.0, 1.0, 1.0, 1.0, 1.0, 1.0, 1.0, 1.0, 1.0, 1.0, 1.0, 1.0, 1.0, 1.0, 1.0, 1.0, 1.0, 1.0, 1.0, 1.0, 1.0, 1.0, 1.0, 1.0, 1.0, 1.0, 1.0, 1.0, 1.0, 1.0, 1.0, 1.0, 1.0, 1.0, 1.0, 1.0, 1.0, 1.0, 1.0, 1.0, 1.0, 1.0, 1.0, 1.0, 1.0, 1.0, 1.0, 1.0, 1.0, 1.0, 1.0, 1.0, 1.0, 1.0, 1.0, 1.0, 1.0, 1.0, 1.0, 1.0, 1.0, 1.0, 1.0, 1.0, 1.0, 1.0, 1.0, 1.0, 1.0, 1.0, 1.0, 1.0, 1.0, 1.0, 1.0, 1.0, 1.0, 1.0, 1.0, 1.0, 1.0, 1.0, 1.0, 1.0, 1.0, 1.0, 1.0, 1.0, 1.0, 1.0, 1.0, 1.0, 1.0, 1.0, 1.0, 1.0, 1.0, 1.0, 1.0, 1.0, 1.0, 1.0, 1.0, 1.0, 1.0, 1.0, 1.0, 1.0, 1.0, 1.0, 1.0, 1.0, 1.0, 1.0, 1.0, 1.0, 1.0, 1.0, 1.0, 1.0, 1.0, 1.0, 1.0, 1.0, 1.0, 1.0, 1.0, 1.0, 1.0, 1.0, 1.0, 1.0, 1.0, 1.0, 1.0, 1.0, 1.0, 1.0, 1.0, 1.0, 1.0, 1.0, 1.0, 1.0, 1.0, 1.0, 1.0, 1.0, 1.0, 1.0, 1.0, 1.0, 1.0, 1.0, 1.0, 1.0, 1.0, 1.0, 1.0, 1.0, 1.0, 1.0, 1.0, 1.0, 1.0, 1.0, 1.0, 1.0, 1.0, 1.0, 1.0, 1.0, 1.0, 1.0, 1.0, 1.0, 1.0, 1.0, 1.0, 1.0, 1.0, 1.0, 1.0, 1.0, 1.0, 1.0, 1.0, 1.0, 1.0, 1.0, 1.0, 1.0, 1.0, 1.0, 1.0, 1.0, 1.0, 1.0, 1.0, 1.0, 1.0, 1.0, 1.0, 1.0, 1.0, 1.0, 1.0, 1.0, 1.0, 1.0, 1.0, 1.0, 1.0, 1.0, 1.0, 1.0, 1.0, 1.0, 1.0, 1.0, 1.0, 1.0, 1.0, 1.0, 1.0, 1.0, 1.0, 1.0, 1.0, 1.0, 1.0, 1.0, 1.0, 1.0, 1.0, 1.0, 1.0, 1.0, 1.0, 1.0, 1.0, 1.0, 1.0, 1.0, 1.0, 1.0, 1.0, 1.0, 1.0, 1.0, 1.0, 1.0, 1.0, 1.0, 1.0, 1.0, 1.0, 1.0, 1.0, 1.0, 1.0, 1.0, 1.0, 1.0, 1.0, 1.0, 1.0, 1.0, 1.0, 1.0, 1.0, 1.0, 1.0, 1.0, 1.0, 1.0, 1.0, 1.0, 1.0, 1.0, 1.0, 1.0, 1.0, 1.0, 1.0, 1.0, 1.0, 1.0, 1.0, 1.0, 1.0, 1.0, 1.0, 1.0, 1.0, 1.0, 1.0, 1.0, 1.0, 1.0, 1.0, 1.0, 1.0, 1.0, 1.0, 1.0, 1.0, 1.0, 1.0, 1.0, 1.0, 1.0, 1.0, 1.0, 1.0, 1.0, 1.0, 1.0, 1.0, 1.0, 1.0, 1.0, 1.0, 1.0, 1.0, 1.0, 1.0, 1.0, 1.0, 1.0, 1.0, 1.0, 1.0, 1.0, 1.0, 1.0, 1.0, 1.0, 1.0, 1.0, 1.0, 1.0, 1.0, 1.0, 1.0, 1.0, 1.0, 1.0, 1.0, 1.0, 1.0, 1.0, 1.0, 1.0, 1.0, 1.0, 1.0, 1.0, 1.0, 1.0, 1.0, 1.0, 1.0, 1.0, 1.0, 1.0, 1.0, 1.0, 1.0, 1.0, 1.0, 1.0, 1.0, 1.0, 1.0, 1.0, 1.0, 1.0, 1.0, 1.0, 1.0, 1.0, 1.0, 1.0, 1.0, 1.0, 1.0, 1.0, 1.0, 1.0, 1.0, 1.0, 1.0, 1.0, 1.0, 1.0, 1.0, 1.0, 1.0, 1.0, 1.0, 1.0, 1.0, 1.0, 1.0, 1.0, 1.0, 1.0, 1.0, 1.0, 1.0, 1.0, 1.0, 1.0, 1.0, 1.0, 1.0, 1.0, 1.0, 1.0, 1.0, 1.0, 1.0, 1.0, 1.0, 1.0, 1.0, 1.0, 1.0, 1.0, 1.0, 1.0, 1.0, 1.0, 1.0, 1.0, 1.0, 1.0, 1.0, 1.0, 1.0, 1.0, 1.0, 1.0, 1.0, 1.0, 1.0, 1.0, 1.0, 1.0, 1.0, 1.0, 1.0, 1.0, 1.0, 1.0, 1.0, 1.0, 1.0, 1.0, 1.0, 1.0, 1.0, 1.0, 1.0, 1.0, 1.0, 1.0, 1.0, 1.0, 1.0, 1.0, 1.0, 1.0, 1.0, 1.0, 1.0, 1.0, 1.0, 1.0, 1.0, 1.0, 1.0, 1.0, 1.0, 1.0, 1.0, 1.0, 1.0, 1.0, 1.0, 1.0, 1.0, 1.0, 1.0, 1.0, 1.0, 1.0, 1.0, 1.0, 1.0, 1.0, 1.0, 1.0, 1.0, 1.0, 1.0, 1.0, 1.0, 1.0, 1.0, 1.0, 1.0, 1.0, 1.0, 1.0, 1.0, 1.0, 1.0, 1.0, 0.9047, 0.9047, 0.9047, 1.0, 1.0, 1.0, 1.0, 1.0, 1.0, 1.0, 1.0, 1.0, 0.9047, 0.9047, 0.9047, 1.0, 0.5776, 0.5776, 0.5776, 1.0, 0.9911, 0.9911, 0.9911, 1.0, 0.9911, 0.9911, 0.9911, 1.0, 0.5776, 0.5776, 0.5776, 1.0, 0.6795, 0.6724, 0.6654, 1.0, 1.0, 1.0, 1.0, 1.0, 1.0, 1.0, 1.0, 1.0, 0.6795, 0.6724, 0.6654, 1.0, 0.9216, 0.9216, 0.9216, 1.0, 0.8469, 0.8469, 0.8469, 1.0, 0.8469, 0.8469, 0.8469, 1.0, 0.9216, 0.9216, 0.9216, 1.0, 0.956, 0.956, 0.956, 1.0, 0.6376, 0.6376, 0.6376, 1.0, 1.0, 1.0, 1.0, 1.0, 1.0, 1.0, 1.0, 1.0, 1.0, 1.0, 1.0, 1.0, 1.0, 1.0, 1.0, 1.0, 1.0, 1.0, 1.0, 1.0, 1.0, 1.0, 1.0, 1.0, 1.0, 1.0, 1.0, 1.0, 1.0, 1.0, 1.0, 1.0, 1.0, 1.0, 1.0, 1.0, 1.0, 1.0, 1.0, 1.0, 1.0, 1.0, 1.0, 1.0, 1.0, 1.0, 1.0, 1.0, 1.0, 1.0, 1.0, 1.0, 1.0, 1.0, 1.0, 1.0, 1.0, 1.0, 1.0, 1.0, 1.0, 1.0, 1.0, 1.0, 1.0, 1.0, 1.0, 1.0, 1.0, 1.0, 1.0, 1.0, 1.0, 1.0, 1.0, 1.0, 1.0, 1.0, 1.0, 1.0, 1.0, 1.0, 1.0, 1.0, 1.0, 1.0, 1.0, 1.0, 1.0, 1.0, 1.0, 1.0, 1.0, 1.0, 1.0, 1.0, 1.0, 1.0, 1.0, 1.0, 1.0, 1.0, 1.0, 1.0, 1.0, 1.0, 1.0, 1.0, 1.0, 1.0, 1.0, 1.0, 1.0, 1.0, 1.0, 1.0, 1.0, 1.0, 1.0, 1.0, 1.0, 1.0, 1.0, 1.0, 1.0, 1.0, 1.0, 1.0])
me_cube.materials.append(mat_material_001)
me_cube.use_remesh_preserve_volume = False
me_cube.use_remesh_preserve_attributes = False
me_cube.use_mirror_vertex_groups = False
me_cube.use_paint_bone_selection = False
me_cube.use_paint_mask = True
me_cube.update()

# ---- objects
ob_engine = bpy.data.objects.new('engine', None)
ob_engine_001 = bpy.data.objects.new('engine.001', None)
ob_engine_002 = bpy.data.objects.new('engine.002', None)
ob_weapon = bpy.data.objects.new('weapon', None)
ob_weapon_001 = bpy.data.objects.new('weapon.001', None)
ob_main = bpy.data.objects.new('main', me_cube)
ob_lamp = bpy.data.objects.new('Lamp', light_lamp)
ob_camera = bpy.data.objects.new('Camera', cam_camera)

# ---- transforms, parenting, visibility, modifiers, constraints
ob_engine.location = (-0.9841, -0.2811, -0.04402)
ob_engine.lineart.crease_threshold = 0.0
ob_engine_001.location = (-0.9841, 0.2811, -0.04402)
ob_engine_001.lineart.crease_threshold = 0.0
ob_engine_002.location = (-0.9841, 0.0, 0.1873)
ob_engine_002.lineart.crease_threshold = 0.0
ob_weapon.location = (0.6161, -0.3978, -0.04402)
ob_weapon.lineart.crease_threshold = 0.0
ob_weapon_001.location = (0.6161, 0.3978, -0.04402)
ob_weapon_001.lineart.crease_threshold = 0.0
ob_main.location = (0.0, 0.0, 0.0)
ob_main.lock_rotations_4d = False
ob_main.empty_display_type = 'ARROWS'
ob_main.lineart.crease_threshold = 0.0
_vg = ob_main.vertex_groups.new(name='weapon_1')
_m = ob_main.modifiers.new('Mirror', 'MIRROR')
_m.use_axis = (False, True, False)
_m.use_clip = True
ob_lamp.location = (4.076, 1.005, 5.904)
ob_lamp.rotation_euler = (0.6503, 0.05522, 1.866)
ob_lamp.lock_rotations_4d = False
ob_lamp.empty_display_type = 'ARROWS'
ob_lamp.color = (0.0, 0.0, 0.0, 0.0)
ob_lamp.lineart.crease_threshold = 0.0
ob_camera.location = (7.481, -6.508, 5.344)
ob_camera.rotation_euler = (1.109, 0.01082, 0.8149)
ob_camera.lock_rotations_4d = False
ob_camera.empty_display_type = 'ARROWS'
ob_camera.color = (0.0, 0.0, 0.0, 0.0)
ob_camera.display_type = 'WIRE'
ob_camera.lineart.crease_threshold = 0.0

# ---- collection membership
scene.collection.objects.link(ob_engine)
scene.collection.objects.link(ob_engine_001)
scene.collection.objects.link(ob_engine_002)
scene.collection.objects.link(ob_weapon)
scene.collection.objects.link(ob_weapon_001)
col_collection_1.objects.link(ob_main)
col_collection_1.objects.link(ob_lamp)
col_collection_1.objects.link(ob_camera)

# ---- scene / render settings (as saved in the file)
scene.camera = ob_camera
scene.frame_start = 1; scene.frame_end = 250; scene.frame_set(122)
scene.render.engine = 'BLENDER_EEVEE_NEXT'
scene.render.resolution_percentage = 50
scene.render.dither_intensity = 0.0
scene.cycles.use_denoising = False
scene.cycles.samples = 128
scene.cycles.sampling_pattern = 'TABULATED_SOBOL'
scene.cycles.light_sampling_threshold = 0.0
scene.cycles.use_adaptive_sampling = False
scene.cycles.use_light_tree = False
scene.cycles.blur_glossy = 0.0
scene.cycles.sample_clamp_indirect = 0.0
scene.view_settings.view_transform = 'Standard'
bpy.context.view_layer.update()
